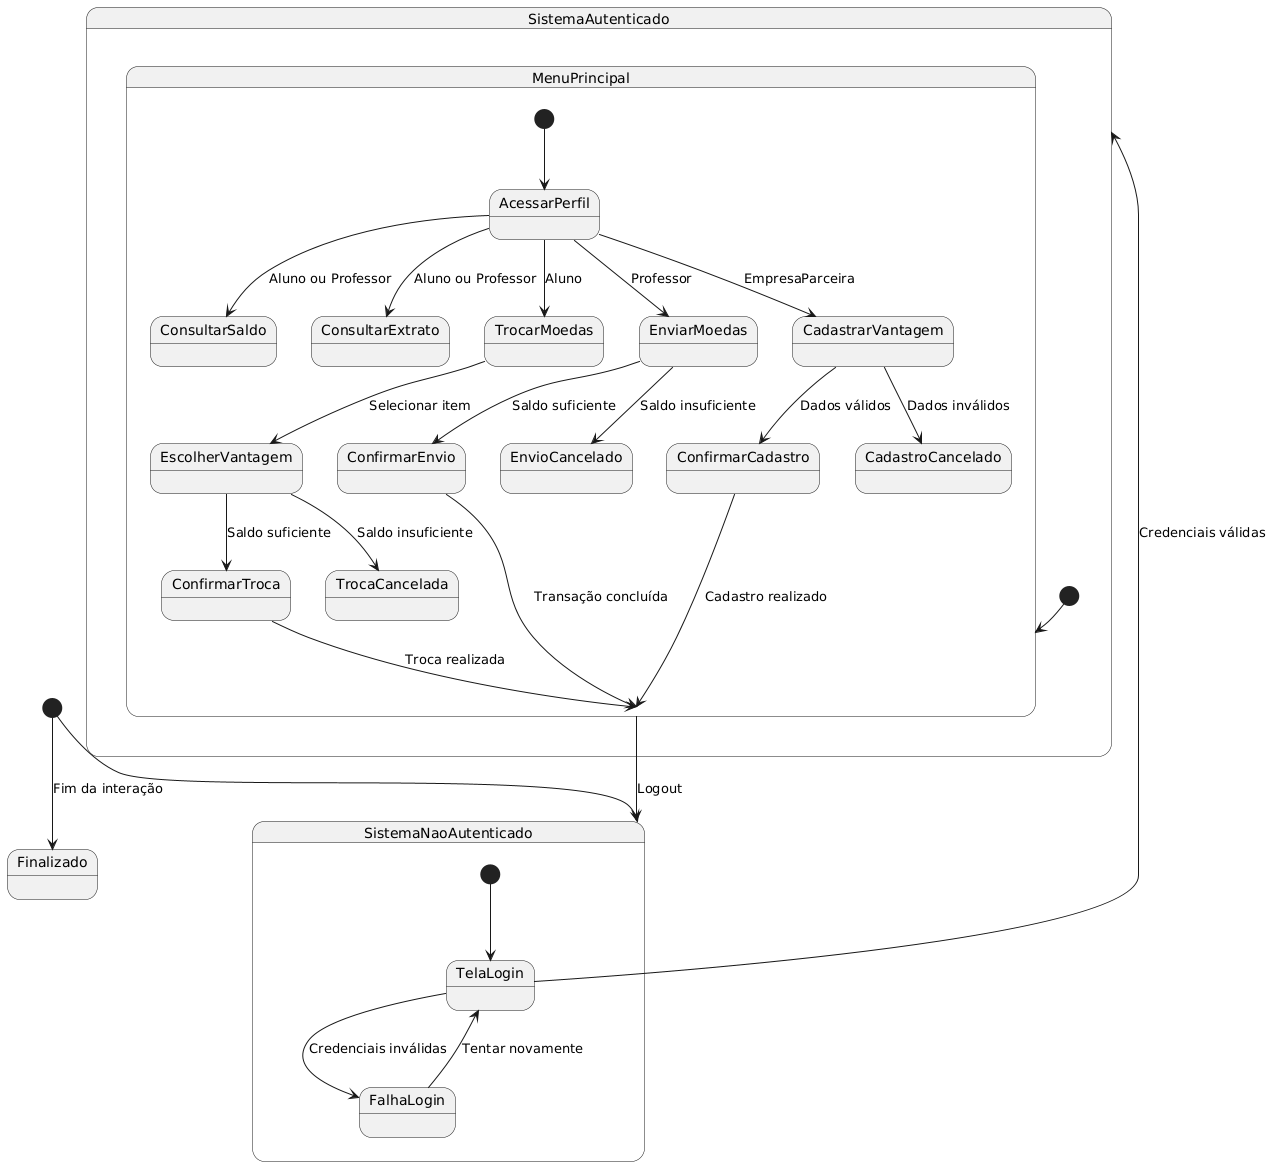

The diagram above was rendered by PlantUML. Its source (embedded in the PNG):
@startuml
[*] --> SistemaNaoAutenticado

state SistemaNaoAutenticado {
    [*] --> TelaLogin
    TelaLogin --> SistemaAutenticado : Credenciais válidas
    TelaLogin --> FalhaLogin : Credenciais inválidas
    FalhaLogin --> TelaLogin : Tentar novamente
}

state SistemaAutenticado {
    [*] --> MenuPrincipal
    
    state MenuPrincipal {
        [*] --> AcessarPerfil
        AcessarPerfil --> ConsultarSaldo : Aluno ou Professor
        AcessarPerfil --> ConsultarExtrato : Aluno ou Professor
        
        AcessarPerfil --> TrocarMoedas : Aluno
        TrocarMoedas --> EscolherVantagem : Selecionar item
        EscolherVantagem --> ConfirmarTroca : Saldo suficiente
        ConfirmarTroca --> MenuPrincipal : Troca realizada
        EscolherVantagem --> TrocaCancelada : Saldo insuficiente
        
        AcessarPerfil --> EnviarMoedas : Professor
        EnviarMoedas --> ConfirmarEnvio : Saldo suficiente
        ConfirmarEnvio --> MenuPrincipal : Transação concluída
        EnviarMoedas --> EnvioCancelado : Saldo insuficiente

        AcessarPerfil --> CadastrarVantagem : EmpresaParceira
        CadastrarVantagem --> ConfirmarCadastro : Dados válidos
        ConfirmarCadastro --> MenuPrincipal : Cadastro realizado
        CadastrarVantagem --> CadastroCancelado : Dados inválidos
    }
    
    MenuPrincipal --> SistemaNaoAutenticado : Logout
}

[*] --> Finalizado : Fim da interação
@enduml